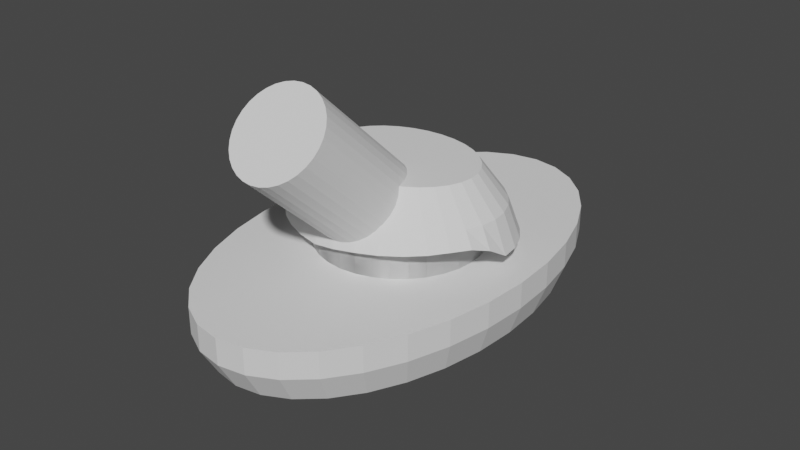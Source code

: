 # Source: vor_antenna_grommet.blend  (saved by Blender 3.2.14; exported with 4.5.12 LTS)
import bpy
from mathutils import Matrix  # noqa: F401  (used for matrix-valued properties, if any)

bpy.ops.wm.read_factory_settings(use_empty=True)
scene = bpy.context.scene
scene.name = 'Scene'

# ---- collections
col_collection = bpy.data.collections.new('Collection'); scene.collection.children.link(col_collection)

# ---- world
world_world = bpy.data.worlds.new('World'); scene.world = world_world
world_world.use_nodes = True; world_world.node_tree.nodes.clear()
_N = world_world.node_tree.nodes; _L = world_world.node_tree.links
n0 = _N.new('ShaderNodeOutputWorld'); n0.name = 'World Output'; n0.location = (300, 300)
n1 = _N.new('ShaderNodeBackground'); n1.name = 'Background'; n1.location = (10, 300)
n1.inputs[0].default_value = (0.05088, 0.05088, 0.05088, 1.0)
_L.new(n1.outputs[0], n0.inputs[0])
n0.is_active_output = True
world_world.color = (0.05088, 0.05088, 0.05088)
world_world.use_sun_shadow = False
world_world.sun_shadow_jitter_overblur = 0.0

# ---- meshes
me_cylinder = bpy.data.meshes.new('Cylinder')
me_cylinder.from_pydata([(2.715e-10, 0.9259, 0.0), (-3.725e-10, 1.0, 2.0), (0.1806, 0.9081, 0.0), (0.1951, 0.9808, 2.0), (0.3543, 0.8554, 0.0), (0.3827, 0.9239, 2.0), (0.5144, 0.7698, 0.0), (0.5556, 0.8315, 2.0), (0.6547, 0.6547, 0.0), (0.7071, 0.7071, 2.0), (0.7698, 0.5144, 0.0), (0.8315, 0.5556, 2.0), (0.8554, 0.3543, 0.0), (0.9239, 0.3827, 2.0), (0.9081, 0.1806, 0.0), (0.9808, 0.1951, 2.0), (0.9259, -3.398e-08, 0.0), (1.0, -3.775e-08, 2.0), (0.9081, -0.1806, 0.0), (0.9808, -0.1951, 2.0), (0.8554, -0.3543, 0.0), (0.9239, -0.3827, 2.0), (0.7698, -0.5144, 0.0), (0.8315, -0.5556, 2.0), (0.6547, -0.6547, 0.0), (0.7071, -0.7071, 2.0), (0.5144, -0.7698, 0.0), (0.5556, -0.8315, 2.0), (0.3543, -0.8554, 0.0), (0.3827, -0.9239, 2.0), (0.1806, -0.9081, 0.0), (0.1951, -0.9808, 2.0), (-8.067e-08, -0.9259, 0.0), (-8.78e-08, -1.0, 2.0), (-0.1806, -0.9081, 0.0), (-0.1951, -0.9808, 2.0), (-0.3543, -0.8554, 0.0), (-0.3827, -0.9239, 2.0), (-0.5144, -0.7698, 0.0), (-0.5556, -0.8315, 2.0), (-0.6547, -0.6547, 0.0), (-0.7071, -0.7071, 2.0), (-0.7698, -0.5144, 0.0), (-0.8315, -0.5556, 2.0), (-0.8554, -0.3543, 0.0), (-0.9239, -0.3827, 2.0), (-0.9081, -0.1806, 0.0), (-0.9808, -0.1951, 2.0), (-0.9259, 1.753e-08, 0.0), (-1.0, 1.789e-08, 2.0), (-0.9081, 0.1806, 0.0), (-0.9808, 0.1951, 2.0), (-0.8554, 0.3543, 0.0), (-0.9239, 0.3827, 2.0), (-0.7698, 0.5144, 0.0), (-0.8315, 0.5556, 2.0), (-0.6547, 0.6547, 0.0), (-0.7071, 0.7071, 2.0), (-0.5144, 0.7698, 0.0), (-0.5556, 0.8315, 2.0), (-0.3543, 0.8554, 0.0), (-0.3827, 0.9239, 2.0), (-0.1806, 0.9081, 0.0), (-0.1951, 0.9808, 2.0), (-3.725e-10, 1.0, 1.056), (0.1951, 0.9808, 1.056), (0.3827, 0.9239, 1.056), (0.5556, 0.8315, 1.056), (0.7071, 0.7071, 1.056), (0.8315, 0.5556, 1.056), (0.9239, 0.3827, 1.056), (0.9808, 0.1951, 1.056), (1.0, -3.775e-08, 1.056), (0.9808, -0.1951, 1.056), (0.9239, -0.3827, 1.056), (0.8315, -0.5556, 1.056), (0.7071, -0.7071, 1.056), (0.5556, -0.8315, 1.056), (0.3827, -0.9239, 1.056), (0.1951, -0.9808, 1.056), (-8.78e-08, -1.0, 1.056), (-0.1951, -0.9808, 1.056), (-0.3827, -0.9239, 1.056), (-0.5556, -0.8315, 1.056), (-0.7071, -0.7071, 1.056), (-0.8315, -0.5556, 1.056), (-0.9239, -0.3827, 1.056), (-0.9808, -0.1951, 1.056), (-1.0, 1.789e-08, 1.056), (-0.9808, 0.1951, 1.056), (-0.9239, 0.3827, 1.056), (-0.8315, 0.5556, 1.056), (-0.7071, 0.7071, 1.056), (-0.5556, 0.8315, 1.056), (-0.3827, 0.9239, 1.056), (-0.1951, 0.9808, 1.056)], [], [(64, 1, 3, 65), (65, 3, 5, 66), (66, 5, 7, 67), (67, 7, 9, 68), (68, 9, 11, 69), (69, 11, 13, 70), (70, 13, 15, 71), (71, 15, 17, 72), (72, 17, 19, 73), (73, 19, 21, 74), (74, 21, 23, 75), (75, 23, 25, 76), (76, 25, 27, 77), (77, 27, 29, 78), (78, 29, 31, 79), (79, 31, 33, 80), (80, 33, 35, 81), (81, 35, 37, 82), (82, 37, 39, 83), (83, 39, 41, 84), (84, 41, 43, 85), (85, 43, 45, 86), (86, 45, 47, 87), (87, 47, 49, 88), (88, 49, 51, 89), (89, 51, 53, 90), (90, 53, 55, 91), (91, 55, 57, 92), (92, 57, 59, 93), (93, 59, 61, 94), (3, 1, 63, 61, 59, 57, 55, 53, 51, 49, 47, 45, 43, 41, 39, 37, 35, 33, 31, 29, 27, 25, 23, 21, 19, 17, 15, 13, 11, 9, 7, 5), (94, 61, 63, 95), (95, 63, 1, 64), (0, 2, 4, 6, 8, 10, 12, 14, 16, 18, 20, 22, 24, 26, 28, 30, 32, 34, 36, 38, 40, 42, 44, 46, 48, 50, 52, 54, 56, 58, 60, 62), (62, 95, 64, 0), (60, 94, 95, 62), (58, 93, 94, 60), (56, 92, 93, 58), (54, 91, 92, 56), (52, 90, 91, 54), (50, 89, 90, 52), (48, 88, 89, 50), (46, 87, 88, 48), (44, 86, 87, 46), (42, 85, 86, 44), (40, 84, 85, 42), (38, 83, 84, 40), (36, 82, 83, 38), (34, 81, 82, 36), (32, 80, 81, 34), (30, 79, 80, 32), (28, 78, 79, 30), (26, 77, 78, 28), (24, 76, 77, 26), (22, 75, 76, 24), (20, 74, 75, 22), (18, 73, 74, 20), (16, 72, 73, 18), (14, 71, 72, 16), (12, 70, 71, 14), (10, 69, 70, 12), (8, 68, 69, 10), (6, 67, 68, 8), (4, 66, 67, 6), (2, 65, 66, 4), (0, 64, 65, 2)])
_uv = me_cylinder.uv_layers.new(name='UVMap')
_uv.uv.foreach_set('vector', [1.0, 0.7639, 1.0, 1.0, 0.9688, 1.0, 0.9688, 0.7639, 0.9688, 0.7639, 0.9688, 1.0, 0.9375, 1.0, 0.9375, 0.7639, 0.9375, 0.7639, 0.9375, 1.0, 0.9062, 1.0, 0.9062, 0.7639, 0.9062, 0.7639, 0.9062, 1.0, 0.875, 1.0, 0.875, 0.7639, 0.875, 0.7639, 0.875, 1.0, 0.8438, 1.0, 0.8438, 0.7639, 0.8438, 0.7639, 0.8438, 1.0, 0.8125, 1.0, 0.8125, 0.7639, 0.8125, 0.7639, 0.8125, 1.0, 0.7812, 1.0, 0.7812, 0.7639, 0.7812, 0.7639, 0.7812, 1.0, 0.75, 1.0, 0.75, 0.7639, 0.75, 0.7639, 0.75, 1.0, 0.7188, 1.0, 0.7188, 0.7639, 0.7188, 0.7639, 0.7188, 1.0, 0.6875, 1.0, 0.6875, 0.7639, 0.6875, 0.7639, 0.6875, 1.0, 0.6562, 1.0, 0.6562, 0.7639, 0.6562, 0.7639, 0.6562, 1.0, 0.625, 1.0, 0.625, 0.7639, 0.625, 0.7639, 0.625, 1.0, 0.5938, 1.0, 0.5938, 0.7639, 0.5938, 0.7639, 0.5938, 1.0, 0.5625, 1.0, 0.5625, 0.7639, 0.5625, 0.7639, 0.5625, 1.0, 0.5312, 1.0, 0.5312, 0.7639, 0.5312, 0.7639, 0.5312, 1.0, 0.5, 1.0, 0.5, 0.7639, 0.5, 0.7639, 0.5, 1.0, 0.4688, 1.0, 0.4688, 0.7639, 0.4688, 0.7639, 0.4688, 1.0, 0.4375, 1.0, 0.4375, 0.7639, 0.4375, 0.7639, 0.4375, 1.0, 0.4062, 1.0, 0.4062, 0.7639, 0.4062, 0.7639, 0.4062, 1.0, 0.375, 1.0, 0.375, 0.7639, 0.375, 0.7639, 0.375, 1.0, 0.3438, 1.0, 0.3438, 0.7639, 0.3438, 0.7639, 0.3438, 1.0, 0.3125, 1.0, 0.3125, 0.7639, 0.3125, 0.7639, 0.3125, 1.0, 0.2812, 1.0, 0.2812, 0.7639, 0.2812, 0.7639, 0.2812, 1.0, 0.25, 1.0, 0.25, 0.7639, 0.25, 0.7639, 0.25, 1.0, 0.2188, 1.0, 0.2188, 0.7639, 0.2188, 0.7639, 0.2188, 1.0, 0.1875, 1.0, 0.1875, 0.7639, 0.1875, 0.7639, 0.1875, 1.0, 0.1562, 1.0, 0.1562, 0.7639, 0.1562, 0.7639, 0.1562, 1.0, 0.125, 1.0, 0.125, 0.7639, 0.125, 0.7639, 0.125, 1.0, 0.09375, 1.0, 0.09375, 0.7639, 0.09375, 0.7639, 0.09375, 1.0, 0.0625, 1.0, 0.0625, 0.7639, 0.2968, 0.4854, 0.25, 0.49, 0.2032, 0.4854, 0.1582, 0.4717, 0.1167, 0.4496, 0.08029, 0.4197, 0.05045, 0.3833, 0.02827, 0.3418, 0.01461, 0.2968, 0.01, 0.25, 0.01461, 0.2032, 0.02827, 0.1582, 0.05045, 0.1167, 0.08029, 0.08029, 0.1167, 0.05045, 0.1582, 0.02827, 0.2032, 0.01461, 0.25, 0.01, 0.2968, 0.01461, 0.3418, 0.02827, 0.3833, 0.05045, 0.4197, 0.08029, 0.4496, 0.1167, 0.4717, 0.1582, 0.4854, 0.2032, 0.49, 0.25, 0.4854, 0.2968, 0.4717, 0.3418, 0.4496, 0.3833, 0.4197, 0.4197, 0.3833, 0.4496, 0.3418, 0.4717, 0.0625, 0.7639, 0.0625, 1.0, 0.03125, 1.0, 0.03125, 0.7639, 0.03125, 0.7639, 0.03125, 1.0, 0.0, 1.0, 0.0, 0.7639, 0.75, 0.49, 0.7968, 0.4854, 0.8418, 0.4717, 0.8833, 0.4496, 0.9197, 0.4197, 0.9496, 0.3833, 0.9717, 0.3418, 0.9854, 0.2968, 0.99, 0.25, 0.9854, 0.2032, 0.9717, 0.1582, 0.9496, 0.1167, 0.9197, 0.08029, 0.8833, 0.05045, 0.8418, 0.02827, 0.7968, 0.01461, 0.75, 0.01, 0.7032, 0.01461, 0.6582, 0.02827, 0.6167, 0.05045, 0.5803, 0.08029, 0.5504, 0.1167, 0.5283, 0.1582, 0.5146, 0.2032, 0.51, 0.25, 0.5146, 0.2968, 0.5283, 0.3418, 0.5504, 0.3833, 0.5803, 0.4197, 0.6167, 0.4496, 0.6582, 0.4717, 0.7032, 0.4854, 0.03125, 0.5, 0.03125, 0.7639, 0.0, 0.7639, 0.0, 0.5, 0.0625, 0.5, 0.0625, 0.7639, 0.03125, 0.7639, 0.03125, 0.5, 0.09375, 0.5, 0.09375, 0.7639, 0.0625, 0.7639, 0.0625, 0.5, 0.125, 0.5, 0.125, 0.7639, 0.09375, 0.7639, 0.09375, 0.5, 0.1562, 0.5, 0.1562, 0.7639, 0.125, 0.7639, 0.125, 0.5, 0.1875, 0.5, 0.1875, 0.7639, 0.1562, 0.7639, 0.1562, 0.5, 0.2188, 0.5, 0.2188, 0.7639, 0.1875, 0.7639, 0.1875, 0.5, 0.25, 0.5, 0.25, 0.7639, 0.2188, 0.7639, 0.2188, 0.5, 0.2812, 0.5, 0.2812, 0.7639, 0.25, 0.7639, 0.25, 0.5, 0.3125, 0.5, 0.3125, 0.7639, 0.2812, 0.7639, 0.2812, 0.5, 0.3438, 0.5, 0.3438, 0.7639, 0.3125, 0.7639, 0.3125, 0.5, 0.375, 0.5, 0.375, 0.7639, 0.3438, 0.7639, 0.3438, 0.5, 0.4062, 0.5, 0.4062, 0.7639, 0.375, 0.7639, 0.375, 0.5, 0.4375, 0.5, 0.4375, 0.7639, 0.4062, 0.7639, 0.4062, 0.5, 0.4688, 0.5, 0.4688, 0.7639, 0.4375, 0.7639, 0.4375, 0.5, 0.5, 0.5, 0.5, 0.7639, 0.4688, 0.7639, 0.4688, 0.5, 0.5312, 0.5, 0.5312, 0.7639, 0.5, 0.7639, 0.5, 0.5, 0.5625, 0.5, 0.5625, 0.7639, 0.5312, 0.7639, 0.5312, 0.5, 0.5938, 0.5, 0.5938, 0.7639, 0.5625, 0.7639, 0.5625, 0.5, 0.625, 0.5, 0.625, 0.7639, 0.5938, 0.7639, 0.5938, 0.5, 0.6562, 0.5, 0.6562, 0.7639, 0.625, 0.7639, 0.625, 0.5, 0.6875, 0.5, 0.6875, 0.7639, 0.6562, 0.7639, 0.6562, 0.5, 0.7188, 0.5, 0.7188, 0.7639, 0.6875, 0.7639, 0.6875, 0.5, 0.75, 0.5, 0.75, 0.7639, 0.7188, 0.7639, 0.7188, 0.5, 0.7812, 0.5, 0.7812, 0.7639, 0.75, 0.7639, 0.75, 0.5, 0.8125, 0.5, 0.8125, 0.7639, 0.7812, 0.7639, 0.7812, 0.5, 0.8438, 0.5, 0.8438, 0.7639, 0.8125, 0.7639, 0.8125, 0.5, 0.875, 0.5, 0.875, 0.7639, 0.8438, 0.7639, 0.8438, 0.5, 0.9062, 0.5, 0.9062, 0.7639, 0.875, 0.7639, 0.875, 0.5, 0.9375, 0.5, 0.9375, 0.7639, 0.9062, 0.7639, 0.9062, 0.5, 0.9688, 0.5, 0.9688, 0.7639, 0.9375, 0.7639, 0.9375, 0.5, 1.0, 0.5, 1.0, 0.7639, 0.9688, 0.7639, 0.9688, 0.5])
me_cylinder.update()
me_cylinder_001 = bpy.data.meshes.new('Cylinder.001')
me_cylinder_001.from_pydata([(0.0, 1.0, -1.0), (0.0, 1.0, 1.0), (0.1951, 0.9808, -1.0), (0.1951, 0.9808, 1.0), (0.3827, 0.9239, -1.0), (0.3827, 0.9239, 1.0), (0.5556, 0.8315, -1.0), (0.5556, 0.8315, 1.0), (0.7071, 0.7071, -1.0), (0.7071, 0.7071, 1.0), (0.8315, 0.5556, -1.0), (0.8315, 0.5556, 1.0), (0.9239, 0.3827, -1.0), (0.9239, 0.3827, 1.0), (0.9808, 0.1951, -1.0), (0.9808, 0.1951, 1.0), (1.0, -4.371e-08, -1.0), (1.0, -4.371e-08, 1.0), (0.9808, -0.1951, -1.0), (0.9808, -0.1951, 1.0), (0.9239, -0.3827, -1.0), (0.9239, -0.3827, 1.0), (0.8315, -0.5556, -1.0), (0.8315, -0.5556, 1.0), (0.7071, -0.7071, -1.0), (0.7071, -0.7071, 1.0), (0.5556, -0.8315, -1.0), (0.5556, -0.8315, 1.0), (0.3827, -0.9239, -1.0), (0.3827, -0.9239, 1.0), (0.1951, -0.9808, -1.0), (0.1951, -0.9808, 1.0), (-8.742e-08, -1.0, -1.0), (-8.742e-08, -1.0, 1.0), (-0.1951, -0.9808, -1.0), (-0.1951, -0.9808, 1.0), (-0.3827, -0.9239, -1.0), (-0.3827, -0.9239, 1.0), (-0.5556, -0.8315, -1.0), (-0.5556, -0.8315, 1.0), (-0.7071, -0.7071, -1.0), (-0.7071, -0.7071, 1.0), (-0.8315, -0.5556, -1.0), (-0.8315, -0.5556, 1.0), (-0.9239, -0.3827, -1.0), (-0.9239, -0.3827, 1.0), (-0.9808, -0.1951, -1.0), (-0.9808, -0.1951, 1.0), (-1.0, 1.192e-08, -1.0), (-1.0, 1.192e-08, 1.0), (-0.9808, 0.1951, -1.0), (-0.9808, 0.1951, 1.0), (-0.9239, 0.3827, -1.0), (-0.9239, 0.3827, 1.0), (-0.8315, 0.5556, -1.0), (-0.8315, 0.5556, 1.0), (-0.7071, 0.7071, -1.0), (-0.7071, 0.7071, 1.0), (-0.5556, 0.8315, -1.0), (-0.5556, 0.8315, 1.0), (-0.3827, 0.9239, -1.0), (-0.3827, 0.9239, 1.0), (-0.1951, 0.9808, -1.0), (-0.1951, 0.9808, 1.0)], [], [(0, 1, 3, 2), (2, 3, 5, 4), (4, 5, 7, 6), (6, 7, 9, 8), (8, 9, 11, 10), (10, 11, 13, 12), (12, 13, 15, 14), (14, 15, 17, 16), (16, 17, 19, 18), (18, 19, 21, 20), (20, 21, 23, 22), (22, 23, 25, 24), (24, 25, 27, 26), (26, 27, 29, 28), (28, 29, 31, 30), (30, 31, 33, 32), (32, 33, 35, 34), (34, 35, 37, 36), (36, 37, 39, 38), (38, 39, 41, 40), (40, 41, 43, 42), (42, 43, 45, 44), (44, 45, 47, 46), (46, 47, 49, 48), (48, 49, 51, 50), (50, 51, 53, 52), (52, 53, 55, 54), (54, 55, 57, 56), (56, 57, 59, 58), (58, 59, 61, 60), (3, 1, 63, 61, 59, 57, 55, 53, 51, 49, 47, 45, 43, 41, 39, 37, 35, 33, 31, 29, 27, 25, 23, 21, 19, 17, 15, 13, 11, 9, 7, 5), (60, 61, 63, 62), (62, 63, 1, 0), (0, 2, 4, 6, 8, 10, 12, 14, 16, 18, 20, 22, 24, 26, 28, 30, 32, 34, 36, 38, 40, 42, 44, 46, 48, 50, 52, 54, 56, 58, 60, 62)])
_uv = me_cylinder_001.uv_layers.new(name='UVMap')
_uv.uv.foreach_set('vector', [1.0, 0.5, 1.0, 1.0, 0.9688, 1.0, 0.9688, 0.5, 0.9688, 0.5, 0.9688, 1.0, 0.9375, 1.0, 0.9375, 0.5, 0.9375, 0.5, 0.9375, 1.0, 0.9062, 1.0, 0.9062, 0.5, 0.9062, 0.5, 0.9062, 1.0, 0.875, 1.0, 0.875, 0.5, 0.875, 0.5, 0.875, 1.0, 0.8438, 1.0, 0.8438, 0.5, 0.8438, 0.5, 0.8438, 1.0, 0.8125, 1.0, 0.8125, 0.5, 0.8125, 0.5, 0.8125, 1.0, 0.7812, 1.0, 0.7812, 0.5, 0.7812, 0.5, 0.7812, 1.0, 0.75, 1.0, 0.75, 0.5, 0.75, 0.5, 0.75, 1.0, 0.7188, 1.0, 0.7188, 0.5, 0.7188, 0.5, 0.7188, 1.0, 0.6875, 1.0, 0.6875, 0.5, 0.6875, 0.5, 0.6875, 1.0, 0.6562, 1.0, 0.6562, 0.5, 0.6562, 0.5, 0.6562, 1.0, 0.625, 1.0, 0.625, 0.5, 0.625, 0.5, 0.625, 1.0, 0.5938, 1.0, 0.5938, 0.5, 0.5938, 0.5, 0.5938, 1.0, 0.5625, 1.0, 0.5625, 0.5, 0.5625, 0.5, 0.5625, 1.0, 0.5312, 1.0, 0.5312, 0.5, 0.5312, 0.5, 0.5312, 1.0, 0.5, 1.0, 0.5, 0.5, 0.5, 0.5, 0.5, 1.0, 0.4688, 1.0, 0.4688, 0.5, 0.4688, 0.5, 0.4688, 1.0, 0.4375, 1.0, 0.4375, 0.5, 0.4375, 0.5, 0.4375, 1.0, 0.4062, 1.0, 0.4062, 0.5, 0.4062, 0.5, 0.4062, 1.0, 0.375, 1.0, 0.375, 0.5, 0.375, 0.5, 0.375, 1.0, 0.3438, 1.0, 0.3438, 0.5, 0.3438, 0.5, 0.3438, 1.0, 0.3125, 1.0, 0.3125, 0.5, 0.3125, 0.5, 0.3125, 1.0, 0.2812, 1.0, 0.2812, 0.5, 0.2812, 0.5, 0.2812, 1.0, 0.25, 1.0, 0.25, 0.5, 0.25, 0.5, 0.25, 1.0, 0.2188, 1.0, 0.2188, 0.5, 0.2188, 0.5, 0.2188, 1.0, 0.1875, 1.0, 0.1875, 0.5, 0.1875, 0.5, 0.1875, 1.0, 0.1562, 1.0, 0.1562, 0.5, 0.1562, 0.5, 0.1562, 1.0, 0.125, 1.0, 0.125, 0.5, 0.125, 0.5, 0.125, 1.0, 0.09375, 1.0, 0.09375, 0.5, 0.09375, 0.5, 0.09375, 1.0, 0.0625, 1.0, 0.0625, 0.5, 0.2968, 0.4854, 0.25, 0.49, 0.2032, 0.4854, 0.1582, 0.4717, 0.1167, 0.4496, 0.08029, 0.4197, 0.05045, 0.3833, 0.02827, 0.3418, 0.01461, 0.2968, 0.01, 0.25, 0.01461, 0.2032, 0.02827, 0.1582, 0.05045, 0.1167, 0.08029, 0.08029, 0.1167, 0.05045, 0.1582, 0.02827, 0.2032, 0.01461, 0.25, 0.01, 0.2968, 0.01461, 0.3418, 0.02827, 0.3833, 0.05045, 0.4197, 0.08029, 0.4496, 0.1167, 0.4717, 0.1582, 0.4854, 0.2032, 0.49, 0.25, 0.4854, 0.2968, 0.4717, 0.3418, 0.4496, 0.3833, 0.4197, 0.4197, 0.3833, 0.4496, 0.3418, 0.4717, 0.0625, 0.5, 0.0625, 1.0, 0.03125, 1.0, 0.03125, 0.5, 0.03125, 0.5, 0.03125, 1.0, 0.0, 1.0, 0.0, 0.5, 0.75, 0.49, 0.7968, 0.4854, 0.8418, 0.4717, 0.8833, 0.4496, 0.9197, 0.4197, 0.9496, 0.3833, 0.9717, 0.3418, 0.9854, 0.2968, 0.99, 0.25, 0.9854, 0.2032, 0.9717, 0.1582, 0.9496, 0.1167, 0.9197, 0.08029, 0.8833, 0.05045, 0.8418, 0.02827, 0.7968, 0.01461, 0.75, 0.01, 0.7032, 0.01461, 0.6582, 0.02827, 0.6167, 0.05045, 0.5803, 0.08029, 0.5504, 0.1167, 0.5283, 0.1582, 0.5146, 0.2032, 0.51, 0.25, 0.5146, 0.2968, 0.5283, 0.3418, 0.5504, 0.3833, 0.5803, 0.4197, 0.6167, 0.4496, 0.6582, 0.4717, 0.7032, 0.4854])
me_cylinder_001.update()
me_cylinder_002 = bpy.data.meshes.new('Cylinder.002')
me_cylinder_002.from_pydata([(-2.592e-08, 1.0, -1.875), (-2.987e-08, 0.67, 0.0), (0.1951, 0.9808, -2.0), (0.1307, 0.6571, 0.0), (0.3827, 0.9239, -2.0), (0.2564, 0.619, 0.0), (0.5556, 0.8315, -2.0), (0.3722, 0.5571, 0.0), (0.7071, 0.7071, -2.0), (0.4738, 0.4738, 0.0), (0.8315, 0.5556, -2.0), (0.5571, 0.3722, 0.0), (0.9239, 0.3827, -2.0), (0.619, 0.2564, 0.0), (0.9808, 0.1951, -2.0), (0.6571, 0.1307, 0.0), (1.0, -4.201e-08, -2.0), (0.67, -2.926e-08, 0.0), (0.9647, -0.1951, -1.655), (0.6571, -0.1307, 0.0), (0.9078, -0.3827, -1.474), (0.619, -0.2564, 0.0), (0.8154, -0.5556, -1.474), (0.5571, -0.3722, 0.0), (0.7071, -0.7071, -1.518), (0.4738, -0.4738, 0.0), (0.5556, -0.8315, -1.597), (0.3722, -0.5571, 0.0), (0.3827, -0.9239, -1.681), (0.2564, -0.619, 0.0), (0.1951, -0.9808, -1.765), (0.1307, -0.6571, 0.0), (-1.133e-07, -1.0, -1.882), (-8.845e-08, -0.67, 0.0), (-0.1951, -0.9808, -2.0), (-0.1307, -0.6571, 0.0), (-0.3827, -0.9239, -2.0), (-0.2564, -0.619, 0.0), (-0.5556, -0.8315, -2.0), (-0.3722, -0.5571, 0.0), (-0.7071, -0.7071, -2.0), (-0.4738, -0.4738, 0.0), (-0.8315, -0.5556, -2.0), (-0.5571, -0.3722, 0.0), (-0.9239, -0.3827, -2.0), (-0.619, -0.2564, 0.0), (-0.9808, -0.1951, -2.0), (-0.6571, -0.1307, 0.0), (-0.9609, 1.363e-08, -1.627), (-0.67, 8.022e-09, 0.0), (-0.9417, 0.1951, -1.486), (-0.6571, 0.1307, 0.0), (-0.9239, 0.3827, -1.457), (-0.619, 0.2564, 0.0), (-0.8315, 0.5556, -1.468), (-0.5571, 0.3722, 0.0), (-0.7071, 0.7071, -1.526), (-0.4738, 0.4738, 0.0), (-0.5556, 0.8315, -1.611), (-0.3722, 0.5571, 0.0), (-0.3827, 0.9239, -1.67), (-0.2564, 0.619, 0.0), (-0.1951, 0.9808, -1.767), (-0.1307, 0.6571, 0.0), (-2.304e-08, 0.8955, -1.0), (0.1747, 0.8783, -1.0), (0.3427, 0.8273, -1.0), (0.4975, 0.7445, -1.0), (0.6332, 0.6332, -1.0), (0.7445, 0.4975, -1.0), (0.8273, 0.3427, -1.0), (0.8783, 0.1747, -1.0), (0.8955, -3.762e-08, -1.0), (0.8783, -0.1747, -1.0), (0.8273, -0.3427, -1.0), (0.7445, -0.4975, -1.0), (0.6332, -0.6332, -1.0), (0.4975, -0.7445, -1.0), (0.3427, -0.8273, -1.0), (0.1747, -0.8783, -1.0), (-1.013e-07, -0.8955, -1.0), (-0.1747, -0.8783, -1.0), (-0.3427, -0.8273, -1.0), (-0.4975, -0.7445, -1.0), (-0.6332, -0.6332, -1.0), (-0.7445, -0.4975, -1.0), (-0.8273, -0.3427, -1.0), (-0.8783, -0.1747, -1.0), (-0.8955, 1.22e-08, -1.0), (-0.8783, 0.1747, -1.0), (-0.8273, 0.3427, -1.0), (-0.7445, 0.4975, -1.0), (-0.6332, 0.6332, -1.0), (-0.4975, 0.7445, -1.0), (-0.3427, 0.8273, -1.0), (-0.1747, 0.8783, -1.0), (1.0, -4.201e-08, -2.0), (-0.9609, 1.363e-08, -1.627), (-0.002907, -3.668e-05, -2.0)], [(16, 96), (48, 97)], [(64, 1, 3, 65), (65, 3, 5, 66), (66, 5, 7, 67), (67, 7, 9, 68), (68, 9, 11, 69), (69, 11, 13, 70), (70, 13, 15, 71), (71, 15, 17, 72), (72, 17, 19, 73), (73, 19, 21, 74), (74, 21, 23, 75), (75, 23, 25, 76), (76, 25, 27, 77), (77, 27, 29, 78), (78, 29, 31, 79), (79, 31, 33, 80), (80, 33, 35, 81), (81, 35, 37, 82), (82, 37, 39, 83), (83, 39, 41, 84), (84, 41, 43, 85), (85, 43, 45, 86), (86, 45, 47, 87), (87, 47, 49, 88), (88, 49, 51, 89), (89, 51, 53, 90), (90, 53, 55, 91), (91, 55, 57, 92), (92, 57, 59, 93), (93, 59, 61, 94), (3, 1, 63, 61, 59, 57, 55, 53, 51, 49, 47, 45, 43, 41, 39, 37, 35, 33, 31, 29, 27, 25, 23, 21, 19, 17, 15, 13, 11, 9, 7, 5), (94, 61, 63, 95), (95, 63, 1, 64), (62, 95, 64, 0), (60, 94, 95, 62), (58, 93, 94, 60), (56, 92, 93, 58), (54, 91, 92, 56), (52, 90, 91, 54), (50, 89, 90, 52), (48, 88, 89, 50), (46, 87, 88, 48), (44, 86, 87, 46), (42, 85, 86, 44), (40, 84, 85, 42), (38, 83, 84, 40), (36, 82, 83, 38), (34, 81, 82, 36), (32, 80, 81, 34), (30, 79, 80, 32), (28, 78, 79, 30), (26, 77, 78, 28), (24, 76, 77, 26), (22, 75, 76, 24), (20, 74, 75, 22), (18, 73, 74, 20), (16, 72, 73, 18), (14, 71, 72, 16), (12, 70, 71, 14), (10, 69, 70, 12), (8, 68, 69, 10), (6, 67, 68, 8), (4, 66, 67, 6), (2, 65, 66, 4), (0, 64, 65, 2), (46, 98, 44), (98, 42, 44), (98, 40, 42), (98, 38, 40), (98, 36, 38), (36, 98, 34), (98, 32, 34), (98, 30, 32), (98, 28, 30), (98, 26, 28), (98, 24, 26), (24, 98, 22), (98, 20, 22), (20, 98, 18), (98, 16, 18), (98, 14, 16), (14, 98, 12), (12, 98, 10), (98, 8, 10), (8, 98, 6), (6, 98, 4), (98, 2, 4), (2, 98, 0), (98, 62, 0), (98, 60, 62), (98, 58, 60), (98, 56, 58), (98, 54, 56), (98, 52, 54), (98, 50, 52), (50, 98, 48), (98, 46, 48)])
_uv = me_cylinder_002.uv_layers.new(name='UVMap')
_uv.uv.foreach_set('vector', [1.0, 0.75, 1.0, 1.0, 0.9688, 1.0, 0.9688, 0.75, 0.9688, 0.75, 0.9688, 1.0, 0.9375, 1.0, 0.9375, 0.75, 0.9375, 0.75, 0.9375, 1.0, 0.9062, 1.0, 0.9062, 0.75, 0.9062, 0.75, 0.9062, 1.0, 0.875, 1.0, 0.875, 0.75, 0.875, 0.75, 0.875, 1.0, 0.8438, 1.0, 0.8438, 0.75, 0.8438, 0.75, 0.8438, 1.0, 0.8125, 1.0, 0.8125, 0.75, 0.8125, 0.75, 0.8125, 1.0, 0.7812, 1.0, 0.7812, 0.75, 0.7812, 0.75, 0.7812, 1.0, 0.75, 1.0, 0.75, 0.75, 0.75, 0.75, 0.75, 1.0, 0.7188, 1.0, 0.7188, 0.75, 0.7188, 0.75, 0.7188, 1.0, 0.6875, 1.0, 0.6875, 0.75, 0.6875, 0.75, 0.6875, 1.0, 0.6562, 1.0, 0.6562, 0.75, 0.6562, 0.75, 0.6562, 1.0, 0.625, 1.0, 0.625, 0.75, 0.625, 0.75, 0.625, 1.0, 0.5938, 1.0, 0.5938, 0.75, 0.5938, 0.75, 0.5938, 1.0, 0.5625, 1.0, 0.5625, 0.75, 0.5625, 0.75, 0.5625, 1.0, 0.5312, 1.0, 0.5312, 0.75, 0.5312, 0.75, 0.5312, 1.0, 0.5, 1.0, 0.5, 0.75, 0.5, 0.75, 0.5, 1.0, 0.4688, 1.0, 0.4688, 0.75, 0.4688, 0.75, 0.4688, 1.0, 0.4375, 1.0, 0.4375, 0.75, 0.4375, 0.75, 0.4375, 1.0, 0.4062, 1.0, 0.4062, 0.75, 0.4062, 0.75, 0.4062, 1.0, 0.375, 1.0, 0.375, 0.75, 0.375, 0.75, 0.375, 1.0, 0.3438, 1.0, 0.3438, 0.75, 0.3438, 0.75, 0.3438, 1.0, 0.3125, 1.0, 0.3125, 0.75, 0.3125, 0.75, 0.3125, 1.0, 0.2812, 1.0, 0.2812, 0.75, 0.2812, 0.75, 0.2812, 1.0, 0.25, 1.0, 0.25, 0.75, 0.25, 0.75, 0.25, 1.0, 0.2188, 1.0, 0.2188, 0.75, 0.2188, 0.75, 0.2188, 1.0, 0.1875, 1.0, 0.1875, 0.75, 0.1875, 0.75, 0.1875, 1.0, 0.1562, 1.0, 0.1562, 0.75, 0.1562, 0.75, 0.1562, 1.0, 0.125, 1.0, 0.125, 0.75, 0.125, 0.75, 0.125, 1.0, 0.09375, 1.0, 0.09375, 0.75, 0.09375, 0.75, 0.09375, 1.0, 0.0625, 1.0, 0.0625, 0.75, 0.2968, 0.4854, 0.25, 0.49, 0.2032, 0.4854, 0.1582, 0.4717, 0.1167, 0.4496, 0.08029, 0.4197, 0.05045, 0.3833, 0.02827, 0.3418, 0.01461, 0.2968, 0.01, 0.25, 0.01461, 0.2032, 0.02827, 0.1582, 0.05045, 0.1167, 0.08029, 0.08029, 0.1167, 0.05045, 0.1582, 0.02827, 0.2032, 0.01461, 0.25, 0.01, 0.2968, 0.01461, 0.3418, 0.02827, 0.3833, 0.05045, 0.4197, 0.08029, 0.4496, 0.1167, 0.4717, 0.1582, 0.4854, 0.2032, 0.49, 0.25, 0.4854, 0.2968, 0.4717, 0.3418, 0.4496, 0.3833, 0.4197, 0.4197, 0.3833, 0.4496, 0.3418, 0.4717, 0.0625, 0.75, 0.0625, 1.0, 0.03125, 1.0, 0.03125, 0.75, 0.03125, 0.75, 0.03125, 1.0, 0.0, 1.0, 0.0, 0.75, 0.03125, 0.5, 0.03125, 0.75, 0.0, 0.75, 0.0, 0.5, 0.0625, 0.5, 0.0625, 0.75, 0.03125, 0.75, 0.03125, 0.5, 0.09375, 0.5, 0.09375, 0.75, 0.0625, 0.75, 0.0625, 0.5, 0.125, 0.5, 0.125, 0.75, 0.09375, 0.75, 0.09375, 0.5, 0.1562, 0.5, 0.1562, 0.75, 0.125, 0.75, 0.125, 0.5, 0.1875, 0.5, 0.1875, 0.75, 0.1562, 0.75, 0.1562, 0.5, 0.2188, 0.5, 0.2188, 0.75, 0.1875, 0.75, 0.1875, 0.5, 0.25, 0.5, 0.25, 0.75, 0.2188, 0.75, 0.2188, 0.5, 0.2812, 0.5, 0.2812, 0.75, 0.25, 0.75, 0.25, 0.5, 0.3125, 0.5, 0.3125, 0.75, 0.2812, 0.75, 0.2812, 0.5, 0.3438, 0.5, 0.3438, 0.75, 0.3125, 0.75, 0.3125, 0.5, 0.375, 0.5, 0.375, 0.75, 0.3438, 0.75, 0.3438, 0.5, 0.4062, 0.5, 0.4062, 0.75, 0.375, 0.75, 0.375, 0.5, 0.4375, 0.5, 0.4375, 0.75, 0.4062, 0.75, 0.4062, 0.5, 0.4688, 0.5, 0.4688, 0.75, 0.4375, 0.75, 0.4375, 0.5, 0.5, 0.5, 0.5, 0.75, 0.4688, 0.75, 0.4688, 0.5, 0.5312, 0.5, 0.5312, 0.75, 0.5, 0.75, 0.5, 0.5, 0.5625, 0.5, 0.5625, 0.75, 0.5312, 0.75, 0.5312, 0.5, 0.5938, 0.5, 0.5938, 0.75, 0.5625, 0.75, 0.5625, 0.5, 0.625, 0.5, 0.625, 0.75, 0.5938, 0.75, 0.5938, 0.5, 0.6562, 0.5, 0.6562, 0.75, 0.625, 0.75, 0.625, 0.5, 0.6875, 0.5, 0.6875, 0.75, 0.6562, 0.75, 0.6562, 0.5, 0.7188, 0.5, 0.7188, 0.75, 0.6875, 0.75, 0.6875, 0.5, 0.75, 0.5, 0.75, 0.75, 0.7188, 0.75, 0.7188, 0.5, 0.7812, 0.5, 0.7812, 0.75, 0.75, 0.75, 0.75, 0.5, 0.8125, 0.5, 0.8125, 0.75, 0.7812, 0.75, 0.7812, 0.5, 0.8438, 0.5, 0.8438, 0.75, 0.8125, 0.75, 0.8125, 0.5, 0.875, 0.5, 0.875, 0.75, 0.8438, 0.75, 0.8438, 0.5, 0.9062, 0.5, 0.9062, 0.75, 0.875, 0.75, 0.875, 0.5, 0.9375, 0.5, 0.9375, 0.75, 0.9062, 0.75, 0.9062, 0.5, 0.9688, 0.5, 0.9688, 0.75, 0.9375, 0.75, 0.9375, 0.5, 1.0, 0.5, 1.0, 0.75, 0.9688, 0.75, 0.9688, 0.5, 0.5146, 0.2032, 0.0, 0.0, 0.5283, 0.1582, 0.0, 0.0, 0.0, 0.0, 0.0, 0.0, 0.0, 0.0, 0.5803, 0.08029, 0.5504, 0.1167, 0.0, 0.0, 0.6167, 0.05045, 0.5803, 0.08029, 0.0, 0.0, 0.6582, 0.02827, 0.6167, 0.05045, 0.6582, 0.02827, 0.0, 0.0, 0.7032, 0.01461, 0.0, 0.0, 0.75, 0.01, 0.7032, 0.01461, 0.0, 0.0, 0.7968, 0.01461, 0.75, 0.01, 0.0, 0.0, 0.8418, 0.02827, 0.7968, 0.01461, 0.0, 0.0, 0.8833, 0.05045, 0.8418, 0.02827, 0.0, 0.0, 0.9197, 0.08029, 0.8833, 0.05045, 0.9197, 0.08029, 0.0, 0.0, 0.9496, 0.1167, 0.0, 0.0, 0.9717, 0.1582, 0.9496, 0.1167, 0.9717, 0.1582, 0.0, 0.0, 0.9854, 0.2032, 0.0, 0.0, 0.0, 0.0, 0.0, 0.0, 0.0, 0.0, 0.9854, 0.2968, 0.99, 0.25, 0.9854, 0.2968, 0.0, 0.0, 0.9717, 0.3418, 0.9717, 0.3418, 0.0, 0.0, 0.9496, 0.3833, 0.0, 0.0, 0.9197, 0.4197, 0.9496, 0.3833, 0.9197, 0.4197, 0.0, 0.0, 0.8833, 0.4496, 0.8833, 0.4496, 0.0, 0.0, 0.8418, 0.4717, 0.0, 0.0, 0.7968, 0.4854, 0.8418, 0.4717, 0.7968, 0.4854, 0.0, 0.0, 0.75, 0.49, 0.0, 0.0, 0.7032, 0.4854, 0.75, 0.49, 0.0, 0.0, 0.6582, 0.4717, 0.7032, 0.4854, 0.0, 0.0, 0.6167, 0.4496, 0.6582, 0.4717, 0.0, 0.0, 0.5803, 0.4197, 0.6167, 0.4496, 0.0, 0.0, 0.5504, 0.3833, 0.5803, 0.4197, 0.0, 0.0, 0.5283, 0.3418, 0.5504, 0.3833, 0.0, 0.0, 0.5146, 0.2968, 0.5283, 0.3418, 0.5146, 0.2968, 0.0, 0.0, 0.51, 0.25, 0.0, 0.0, 0.0, 0.0, 0.0, 0.0])
me_cylinder_002.update()
me_cylinder_003 = bpy.data.meshes.new('Cylinder.003')
me_cylinder_003.from_pydata([(0.0, 1.0, -1.0), (0.0, 1.0, 1.0), (0.1951, 0.9808, -1.0), (0.1951, 0.9808, 1.0), (0.3827, 0.9239, -1.0), (0.3827, 0.9239, 1.0), (0.5556, 0.8315, -1.0), (0.5556, 0.8315, 1.0), (0.7071, 0.7071, -1.0), (0.7071, 0.7071, 1.0), (0.8315, 0.5556, -1.0), (0.8315, 0.5556, 1.0), (0.9239, 0.3827, -1.0), (0.9239, 0.3827, 1.0), (0.9808, 0.1951, -1.0), (0.9808, 0.1951, 1.0), (1.0, -4.371e-08, -1.0), (1.0, -4.371e-08, 1.0), (0.9808, -0.1951, -1.0), (0.9808, -0.1951, 1.0), (0.9239, -0.3827, -1.0), (0.9239, -0.3827, 1.0), (0.8315, -0.5556, -1.0), (0.8315, -0.5556, 1.0), (0.7071, -0.7071, -1.0), (0.7071, -0.7071, 1.0), (0.5556, -0.8315, -1.0), (0.5556, -0.8315, 1.0), (0.3827, -0.9239, -1.0), (0.3827, -0.9239, 1.0), (0.1951, -0.9808, -1.0), (0.1951, -0.9808, 1.0), (-8.742e-08, -1.0, -1.0), (-8.742e-08, -1.0, 1.0), (-0.1951, -0.9808, -1.0), (-0.1951, -0.9808, 1.0), (-0.3827, -0.9239, -1.0), (-0.3827, -0.9239, 1.0), (-0.5556, -0.8315, -1.0), (-0.5556, -0.8315, 1.0), (-0.7071, -0.7071, -1.0), (-0.7071, -0.7071, 1.0), (-0.8315, -0.5556, -1.0), (-0.8315, -0.5556, 1.0), (-0.9239, -0.3827, -1.0), (-0.9239, -0.3827, 1.0), (-0.9808, -0.1951, -1.0), (-0.9808, -0.1951, 1.0), (-1.0, 1.192e-08, -1.0), (-1.0, 1.192e-08, 1.0), (-0.9808, 0.1951, -1.0), (-0.9808, 0.1951, 1.0), (-0.9239, 0.3827, -1.0), (-0.9239, 0.3827, 1.0), (-0.8315, 0.5556, -1.0), (-0.8315, 0.5556, 1.0), (-0.7071, 0.7071, -1.0), (-0.7071, 0.7071, 1.0), (-0.5556, 0.8315, -1.0), (-0.5556, 0.8315, 1.0), (-0.3827, 0.9239, -1.0), (-0.3827, 0.9239, 1.0), (-0.1951, 0.9808, -1.0), (-0.1951, 0.9808, 1.0)], [], [(0, 1, 3, 2), (2, 3, 5, 4), (4, 5, 7, 6), (6, 7, 9, 8), (8, 9, 11, 10), (10, 11, 13, 12), (12, 13, 15, 14), (14, 15, 17, 16), (16, 17, 19, 18), (18, 19, 21, 20), (20, 21, 23, 22), (22, 23, 25, 24), (24, 25, 27, 26), (26, 27, 29, 28), (28, 29, 31, 30), (30, 31, 33, 32), (32, 33, 35, 34), (34, 35, 37, 36), (36, 37, 39, 38), (38, 39, 41, 40), (40, 41, 43, 42), (42, 43, 45, 44), (44, 45, 47, 46), (46, 47, 49, 48), (48, 49, 51, 50), (50, 51, 53, 52), (52, 53, 55, 54), (54, 55, 57, 56), (56, 57, 59, 58), (58, 59, 61, 60), (3, 1, 63, 61, 59, 57, 55, 53, 51, 49, 47, 45, 43, 41, 39, 37, 35, 33, 31, 29, 27, 25, 23, 21, 19, 17, 15, 13, 11, 9, 7, 5), (60, 61, 63, 62), (62, 63, 1, 0), (0, 2, 4, 6, 8, 10, 12, 14, 16, 18, 20, 22, 24, 26, 28, 30, 32, 34, 36, 38, 40, 42, 44, 46, 48, 50, 52, 54, 56, 58, 60, 62)])
_uv = me_cylinder_003.uv_layers.new(name='UVMap')
_uv.uv.foreach_set('vector', [1.0, 0.5, 1.0, 1.0, 0.9688, 1.0, 0.9688, 0.5, 0.9688, 0.5, 0.9688, 1.0, 0.9375, 1.0, 0.9375, 0.5, 0.9375, 0.5, 0.9375, 1.0, 0.9062, 1.0, 0.9062, 0.5, 0.9062, 0.5, 0.9062, 1.0, 0.875, 1.0, 0.875, 0.5, 0.875, 0.5, 0.875, 1.0, 0.8438, 1.0, 0.8438, 0.5, 0.8438, 0.5, 0.8438, 1.0, 0.8125, 1.0, 0.8125, 0.5, 0.8125, 0.5, 0.8125, 1.0, 0.7812, 1.0, 0.7812, 0.5, 0.7812, 0.5, 0.7812, 1.0, 0.75, 1.0, 0.75, 0.5, 0.75, 0.5, 0.75, 1.0, 0.7188, 1.0, 0.7188, 0.5, 0.7188, 0.5, 0.7188, 1.0, 0.6875, 1.0, 0.6875, 0.5, 0.6875, 0.5, 0.6875, 1.0, 0.6562, 1.0, 0.6562, 0.5, 0.6562, 0.5, 0.6562, 1.0, 0.625, 1.0, 0.625, 0.5, 0.625, 0.5, 0.625, 1.0, 0.5938, 1.0, 0.5938, 0.5, 0.5938, 0.5, 0.5938, 1.0, 0.5625, 1.0, 0.5625, 0.5, 0.5625, 0.5, 0.5625, 1.0, 0.5312, 1.0, 0.5312, 0.5, 0.5312, 0.5, 0.5312, 1.0, 0.5, 1.0, 0.5, 0.5, 0.5, 0.5, 0.5, 1.0, 0.4688, 1.0, 0.4688, 0.5, 0.4688, 0.5, 0.4688, 1.0, 0.4375, 1.0, 0.4375, 0.5, 0.4375, 0.5, 0.4375, 1.0, 0.4062, 1.0, 0.4062, 0.5, 0.4062, 0.5, 0.4062, 1.0, 0.375, 1.0, 0.375, 0.5, 0.375, 0.5, 0.375, 1.0, 0.3438, 1.0, 0.3438, 0.5, 0.3438, 0.5, 0.3438, 1.0, 0.3125, 1.0, 0.3125, 0.5, 0.3125, 0.5, 0.3125, 1.0, 0.2812, 1.0, 0.2812, 0.5, 0.2812, 0.5, 0.2812, 1.0, 0.25, 1.0, 0.25, 0.5, 0.25, 0.5, 0.25, 1.0, 0.2188, 1.0, 0.2188, 0.5, 0.2188, 0.5, 0.2188, 1.0, 0.1875, 1.0, 0.1875, 0.5, 0.1875, 0.5, 0.1875, 1.0, 0.1562, 1.0, 0.1562, 0.5, 0.1562, 0.5, 0.1562, 1.0, 0.125, 1.0, 0.125, 0.5, 0.125, 0.5, 0.125, 1.0, 0.09375, 1.0, 0.09375, 0.5, 0.09375, 0.5, 0.09375, 1.0, 0.0625, 1.0, 0.0625, 0.5, 0.2968, 0.4854, 0.25, 0.49, 0.2032, 0.4854, 0.1582, 0.4717, 0.1167, 0.4496, 0.08029, 0.4197, 0.05045, 0.3833, 0.02827, 0.3418, 0.01461, 0.2968, 0.01, 0.25, 0.01461, 0.2032, 0.02827, 0.1582, 0.05045, 0.1167, 0.08029, 0.08029, 0.1167, 0.05045, 0.1582, 0.02827, 0.2032, 0.01461, 0.25, 0.01, 0.2968, 0.01461, 0.3418, 0.02827, 0.3833, 0.05045, 0.4197, 0.08029, 0.4496, 0.1167, 0.4717, 0.1582, 0.4854, 0.2032, 0.49, 0.25, 0.4854, 0.2968, 0.4717, 0.3418, 0.4496, 0.3833, 0.4197, 0.4197, 0.3833, 0.4496, 0.3418, 0.4717, 0.0625, 0.5, 0.0625, 1.0, 0.03125, 1.0, 0.03125, 0.5, 0.03125, 0.5, 0.03125, 1.0, 0.0, 1.0, 0.0, 0.5, 0.75, 0.49, 0.7968, 0.4854, 0.8418, 0.4717, 0.8833, 0.4496, 0.9197, 0.4197, 0.9496, 0.3833, 0.9717, 0.3418, 0.9854, 0.2968, 0.99, 0.25, 0.9854, 0.2032, 0.9717, 0.1582, 0.9496, 0.1167, 0.9197, 0.08029, 0.8833, 0.05045, 0.8418, 0.02827, 0.7968, 0.01461, 0.75, 0.01, 0.7032, 0.01461, 0.6582, 0.02827, 0.6167, 0.05045, 0.5803, 0.08029, 0.5504, 0.1167, 0.5283, 0.1582, 0.5146, 0.2032, 0.51, 0.25, 0.5146, 0.2968, 0.5283, 0.3418, 0.5504, 0.3833, 0.5803, 0.4197, 0.6167, 0.4496, 0.6582, 0.4717, 0.7032, 0.4854])
me_cylinder_003.update()

# ---- objects
ob_cylinder = bpy.data.objects.new('Cylinder', me_cylinder)
ob_cylinder_001 = bpy.data.objects.new('Cylinder.001', me_cylinder_001)
ob_cylinder_002 = bpy.data.objects.new('Cylinder.002', me_cylinder_002)
ob_cylinder_003 = bpy.data.objects.new('Cylinder.003', me_cylinder_003)

# ---- transforms, parenting, visibility, modifiers, constraints
ob_cylinder.location = (3.725e-09, -5.96e-08, 0.0)
ob_cylinder.scale = (7.5, 12.5, 1.5)
_m = ob_cylinder.modifiers.new('Boolean', 'BOOLEAN')
_m.object = ob_cylinder_001
_m.operation = 'UNION'
_m = ob_cylinder.modifiers.new('Boolean.001', 'BOOLEAN')
_m.show_render = False
_m.object = ob_cylinder_002
_m.operation = 'UNION'
_m = ob_cylinder.modifiers.new('Boolean.002', 'BOOLEAN')
_m.object = ob_cylinder_003
ob_cylinder_001.location = (0.0, 0.0, 2.915)
ob_cylinder_001.scale = (4.5, 4.5, 2.0)
ob_cylinder_002.location = (1.788e-07, -2.98e-08, 7.482)
ob_cylinder_002.scale = (6.5, 5.0, 1.701)
ob_cylinder_003.location = (1.788e-07, -2.98e-08, 3.591)
ob_cylinder_003.rotation_euler = (0.823, -0.0, 0.0)
ob_cylinder_003.scale = (2.5, 2.5, 11.19)

# ---- collection membership
col_collection.objects.link(ob_cylinder)
col_collection.objects.link(ob_cylinder_001)
col_collection.objects.link(ob_cylinder_002)
col_collection.objects.link(ob_cylinder_003)

# ---- scene / render settings (as saved in the file)
scene.frame_start = 1; scene.frame_end = 250; scene.frame_set(1)
scene.render.engine = 'BLENDER_EEVEE_NEXT'
scene.cycles.sampling_pattern = 'TABULATED_SOBOL'
scene.cycles.use_light_tree = False
scene.view_settings.view_transform = 'Filmic'
bpy.context.view_layer.update()

# ---- added for rendering (the .blend has no active camera and no usable light): camera, sun
cam_auto = bpy.data.cameras.new('AutoCamera')
cam_auto.lens = 50.0
cam_auto.sensor_width = 36.0
cam_auto.clip_end = 1000.0
ob_auto_camera = bpy.data.objects.new('AutoCamera', cam_auto)
scene.collection.objects.link(ob_auto_camera)
ob_auto_camera.location = (32.14, -38.568, 29.3031)
ob_auto_camera.rotation_euler = (1.09748, -7.21219e-08, 0.694738)
scene.camera = ob_auto_camera
light_auto_sun = bpy.data.lights.new('AutoSun', 'SUN')
light_auto_sun.energy = 3.0
light_auto_sun.angle = 0.0523599
ob_auto_sun = bpy.data.objects.new('AutoSun', light_auto_sun)
scene.collection.objects.link(ob_auto_sun)
ob_auto_sun.rotation_euler = (0.872665, 0.174533, 0.523599)
bpy.context.view_layer.update()
